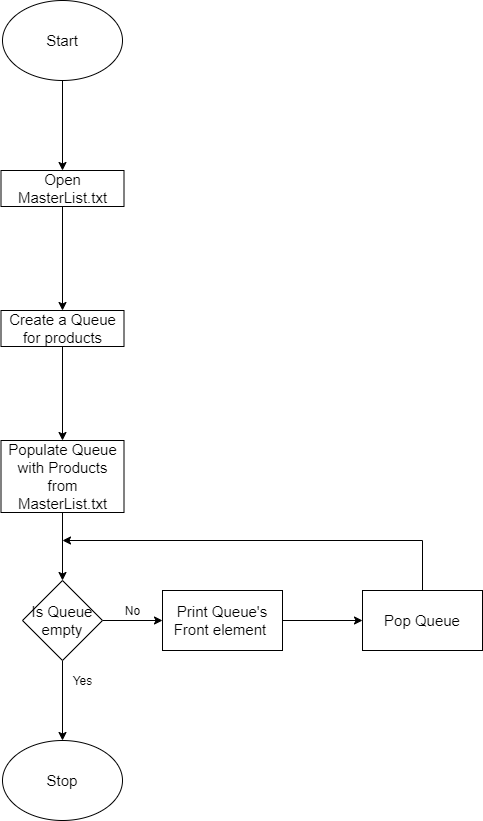

The diagram above was exported from draw.io. Its source (the exported page's mxGraphModel, read from the mxfile embedded in the PNG):
<mxGraphModel dx="1490" dy="695" grid="1" gridSize="10" guides="1" tooltips="1" connect="1" arrows="1" fold="1" page="1" pageScale="1" pageWidth="850" pageHeight="1100" math="0" shadow="0">
  <root>
    <mxCell id="XIz-sI01WVlMABWBNZ69-0" />
    <mxCell id="XIz-sI01WVlMABWBNZ69-1" parent="XIz-sI01WVlMABWBNZ69-0" />
    <mxCell id="4WqvoOnjw9-EG7jug35X-0" value="" style="edgeStyle=orthogonalEdgeStyle;rounded=0;orthogonalLoop=1;jettySize=auto;html=1;fontSize=15;" parent="XIz-sI01WVlMABWBNZ69-1" source="4WqvoOnjw9-EG7jug35X-1" target="4WqvoOnjw9-EG7jug35X-3" edge="1">
      <mxGeometry relative="1" as="geometry" />
    </mxCell>
    <mxCell id="4WqvoOnjw9-EG7jug35X-1" value="Open MasterList.txt" style="whiteSpace=wrap;html=1;fontSize=15;" parent="XIz-sI01WVlMABWBNZ69-1" vertex="1">
      <mxGeometry x="338.5" y="170" width="123" height="36" as="geometry" />
    </mxCell>
    <mxCell id="4WqvoOnjw9-EG7jug35X-2" value="" style="edgeStyle=orthogonalEdgeStyle;rounded=0;orthogonalLoop=1;jettySize=auto;html=1;fontSize=15;" parent="XIz-sI01WVlMABWBNZ69-1" source="4WqvoOnjw9-EG7jug35X-3" target="4WqvoOnjw9-EG7jug35X-5" edge="1">
      <mxGeometry relative="1" as="geometry" />
    </mxCell>
    <mxCell id="4WqvoOnjw9-EG7jug35X-3" value="Create a Queue for products" style="whiteSpace=wrap;html=1;fontSize=15;" parent="XIz-sI01WVlMABWBNZ69-1" vertex="1">
      <mxGeometry x="338.5" y="310" width="123" height="36" as="geometry" />
    </mxCell>
    <mxCell id="4WqvoOnjw9-EG7jug35X-4" value="" style="edgeStyle=orthogonalEdgeStyle;rounded=0;orthogonalLoop=1;jettySize=auto;html=1;fontSize=15;" parent="XIz-sI01WVlMABWBNZ69-1" source="4WqvoOnjw9-EG7jug35X-5" target="4WqvoOnjw9-EG7jug35X-8" edge="1">
      <mxGeometry relative="1" as="geometry" />
    </mxCell>
    <mxCell id="4WqvoOnjw9-EG7jug35X-5" value="Populate Queue with Products from MasterList.txt" style="whiteSpace=wrap;html=1;fontSize=15;" parent="XIz-sI01WVlMABWBNZ69-1" vertex="1">
      <mxGeometry x="338.5" y="440" width="123" height="72" as="geometry" />
    </mxCell>
    <mxCell id="4WqvoOnjw9-EG7jug35X-6" value="" style="edgeStyle=orthogonalEdgeStyle;rounded=0;orthogonalLoop=1;jettySize=auto;html=1;fontSize=15;" parent="XIz-sI01WVlMABWBNZ69-1" source="4WqvoOnjw9-EG7jug35X-8" target="4WqvoOnjw9-EG7jug35X-11" edge="1">
      <mxGeometry relative="1" as="geometry" />
    </mxCell>
    <mxCell id="4WqvoOnjw9-EG7jug35X-7" value="" style="edgeStyle=orthogonalEdgeStyle;rounded=0;orthogonalLoop=1;jettySize=auto;html=1;fontSize=15;" parent="XIz-sI01WVlMABWBNZ69-1" source="4WqvoOnjw9-EG7jug35X-8" target="4WqvoOnjw9-EG7jug35X-13" edge="1">
      <mxGeometry relative="1" as="geometry" />
    </mxCell>
    <mxCell id="4WqvoOnjw9-EG7jug35X-8" value="Is Queue empty" style="rhombus;whiteSpace=wrap;html=1;fontSize=15;" parent="XIz-sI01WVlMABWBNZ69-1" vertex="1">
      <mxGeometry x="360" y="580" width="80" height="80" as="geometry" />
    </mxCell>
    <mxCell id="4WqvoOnjw9-EG7jug35X-9" style="edgeStyle=orthogonalEdgeStyle;rounded=0;orthogonalLoop=1;jettySize=auto;html=1;entryX=0.5;entryY=0;entryDx=0;entryDy=0;fontSize=15;" parent="XIz-sI01WVlMABWBNZ69-1" source="4WqvoOnjw9-EG7jug35X-10" target="4WqvoOnjw9-EG7jug35X-1" edge="1">
      <mxGeometry relative="1" as="geometry" />
    </mxCell>
    <mxCell id="4WqvoOnjw9-EG7jug35X-10" value="Start" style="ellipse;whiteSpace=wrap;html=1;fontSize=15;" parent="XIz-sI01WVlMABWBNZ69-1" vertex="1">
      <mxGeometry x="340" width="120" height="80" as="geometry" />
    </mxCell>
    <mxCell id="4WqvoOnjw9-EG7jug35X-11" value="Stop" style="ellipse;whiteSpace=wrap;html=1;fontSize=15;" parent="XIz-sI01WVlMABWBNZ69-1" vertex="1">
      <mxGeometry x="340" y="740" width="120" height="80" as="geometry" />
    </mxCell>
    <mxCell id="4WqvoOnjw9-EG7jug35X-12" value="" style="edgeStyle=orthogonalEdgeStyle;rounded=0;orthogonalLoop=1;jettySize=auto;html=1;fontSize=15;" parent="XIz-sI01WVlMABWBNZ69-1" source="4WqvoOnjw9-EG7jug35X-13" target="4WqvoOnjw9-EG7jug35X-15" edge="1">
      <mxGeometry relative="1" as="geometry" />
    </mxCell>
    <mxCell id="4WqvoOnjw9-EG7jug35X-13" value="Print Queue's Front element&amp;nbsp;" style="whiteSpace=wrap;html=1;fontSize=15;" parent="XIz-sI01WVlMABWBNZ69-1" vertex="1">
      <mxGeometry x="500" y="590" width="120" height="60" as="geometry" />
    </mxCell>
    <mxCell id="4WqvoOnjw9-EG7jug35X-14" style="edgeStyle=orthogonalEdgeStyle;rounded=0;orthogonalLoop=1;jettySize=auto;html=1;exitX=0.5;exitY=0;exitDx=0;exitDy=0;fontSize=15;" parent="XIz-sI01WVlMABWBNZ69-1" source="4WqvoOnjw9-EG7jug35X-15" edge="1">
      <mxGeometry relative="1" as="geometry">
        <mxPoint x="400" y="540" as="targetPoint" />
        <Array as="points">
          <mxPoint x="760" y="540" />
        </Array>
      </mxGeometry>
    </mxCell>
    <mxCell id="4WqvoOnjw9-EG7jug35X-15" value="Pop Queue" style="whiteSpace=wrap;html=1;fontSize=15;" parent="XIz-sI01WVlMABWBNZ69-1" vertex="1">
      <mxGeometry x="700" y="590" width="120" height="60" as="geometry" />
    </mxCell>
    <mxCell id="BJag6hhGjUFExQ8dsHEg-0" value="No&lt;br&gt;" style="text;html=1;align=center;verticalAlign=middle;resizable=0;points=[];autosize=1;" vertex="1" parent="XIz-sI01WVlMABWBNZ69-1">
      <mxGeometry x="455" y="600" width="30" height="20" as="geometry" />
    </mxCell>
    <mxCell id="BJag6hhGjUFExQ8dsHEg-1" value="Yes&lt;br&gt;" style="text;html=1;align=center;verticalAlign=middle;resizable=0;points=[];autosize=1;" vertex="1" parent="XIz-sI01WVlMABWBNZ69-1">
      <mxGeometry x="405" y="670" width="30" height="20" as="geometry" />
    </mxCell>
  </root>
</mxGraphModel>